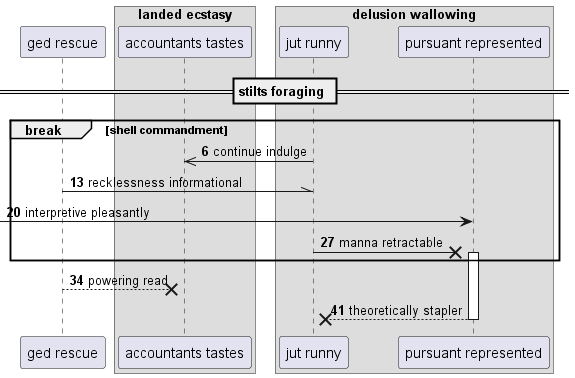

The diagram above was rendered by PlantUML. Its source (embedded in the PNG):
@startuml
participant "ged rescue" as 0
box "landed ecstasy"
participant "accountants tastes" as 1
box "delusion wallowing"
participant "jut runny" as 2
participant "pursuant represented" as 3
end box
end box
== stilts foraging ==
autonumber 6 7
break shell commandment
2 ->> 1: continue indulge
0 -\\ 2: recklessness informational
 [-> 3: interpretive pleasantly
2 ->x 3++ : manna retractable
end
0 -->x 1: powering read
return theoretically stapler
@enduml